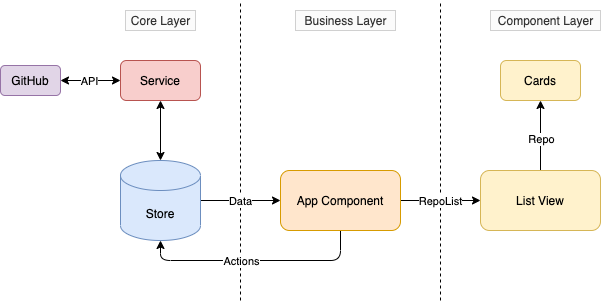

The diagram above was exported from draw.io. Its source (the exported page's mxGraphModel, read from the mxfile embedded in the PNG):
<mxGraphModel dx="2596" dy="1682" grid="1" gridSize="10" guides="1" tooltips="1" connect="1" arrows="1" fold="1" page="1" pageScale="1" pageWidth="850" pageHeight="1100" math="0" shadow="0">
  <root>
    <mxCell id="0" />
    <mxCell id="1" parent="0" />
    <mxCell id="06mdYIgDsu5nE7OmNDvy-13" value="" style="edgeStyle=orthogonalEdgeStyle;rounded=0;orthogonalLoop=1;jettySize=auto;html=1;" edge="1" parent="1" source="06mdYIgDsu5nE7OmNDvy-2" target="06mdYIgDsu5nE7OmNDvy-3">
      <mxGeometry relative="1" as="geometry" />
    </mxCell>
    <mxCell id="06mdYIgDsu5nE7OmNDvy-2" value="Store" style="shape=cylinder3;whiteSpace=wrap;html=1;boundedLbl=1;backgroundOutline=1;size=15;fillColor=#dae8fc;strokeColor=#6c8ebf;" vertex="1" parent="1">
      <mxGeometry x="160" y="320" width="80" height="80" as="geometry" />
    </mxCell>
    <mxCell id="06mdYIgDsu5nE7OmNDvy-19" style="edgeStyle=orthogonalEdgeStyle;rounded=1;orthogonalLoop=1;jettySize=auto;html=1;entryX=0.5;entryY=1;entryDx=0;entryDy=0;entryPerimeter=0;startArrow=none;startFill=0;" edge="1" parent="1" source="06mdYIgDsu5nE7OmNDvy-3" target="06mdYIgDsu5nE7OmNDvy-2">
      <mxGeometry relative="1" as="geometry">
        <Array as="points">
          <mxPoint x="380" y="420" />
          <mxPoint x="200" y="420" />
        </Array>
      </mxGeometry>
    </mxCell>
    <mxCell id="06mdYIgDsu5nE7OmNDvy-20" style="edgeStyle=orthogonalEdgeStyle;rounded=1;orthogonalLoop=1;jettySize=auto;html=1;entryX=0;entryY=0.5;entryDx=0;entryDy=0;startArrow=none;startFill=0;endArrow=classic;endFill=1;" edge="1" parent="1" source="06mdYIgDsu5nE7OmNDvy-3" target="06mdYIgDsu5nE7OmNDvy-5">
      <mxGeometry relative="1" as="geometry" />
    </mxCell>
    <mxCell id="06mdYIgDsu5nE7OmNDvy-3" value="App Component" style="rounded=1;whiteSpace=wrap;html=1;fillColor=#ffe6cc;strokeColor=#d79b00;" vertex="1" parent="1">
      <mxGeometry x="320" y="330" width="120" height="60" as="geometry" />
    </mxCell>
    <mxCell id="06mdYIgDsu5nE7OmNDvy-18" style="edgeStyle=orthogonalEdgeStyle;rounded=1;orthogonalLoop=1;jettySize=auto;html=1;entryX=0.5;entryY=0;entryDx=0;entryDy=0;entryPerimeter=0;startArrow=classic;startFill=1;" edge="1" parent="1" source="06mdYIgDsu5nE7OmNDvy-4" target="06mdYIgDsu5nE7OmNDvy-2">
      <mxGeometry relative="1" as="geometry" />
    </mxCell>
    <mxCell id="06mdYIgDsu5nE7OmNDvy-4" value="Service" style="rounded=1;whiteSpace=wrap;html=1;fillColor=#f8cecc;strokeColor=#b85450;" vertex="1" parent="1">
      <mxGeometry x="160" y="220" width="80" height="40" as="geometry" />
    </mxCell>
    <mxCell id="06mdYIgDsu5nE7OmNDvy-21" style="edgeStyle=orthogonalEdgeStyle;rounded=1;orthogonalLoop=1;jettySize=auto;html=1;entryX=0.5;entryY=1;entryDx=0;entryDy=0;startArrow=none;startFill=0;endArrow=classic;endFill=1;" edge="1" parent="1" source="06mdYIgDsu5nE7OmNDvy-5" target="06mdYIgDsu5nE7OmNDvy-6">
      <mxGeometry relative="1" as="geometry" />
    </mxCell>
    <mxCell id="06mdYIgDsu5nE7OmNDvy-30" value="Repo" style="edgeLabel;html=1;align=center;verticalAlign=middle;resizable=0;points=[];" vertex="1" connectable="0" parent="06mdYIgDsu5nE7OmNDvy-21">
      <mxGeometry x="-0.0905" relative="1" as="geometry">
        <mxPoint as="offset" />
      </mxGeometry>
    </mxCell>
    <mxCell id="06mdYIgDsu5nE7OmNDvy-5" value="List View" style="rounded=1;whiteSpace=wrap;html=1;fillColor=#fff2cc;strokeColor=#d6b656;" vertex="1" parent="1">
      <mxGeometry x="520" y="330" width="120" height="60" as="geometry" />
    </mxCell>
    <mxCell id="06mdYIgDsu5nE7OmNDvy-6" value="Cards" style="rounded=1;whiteSpace=wrap;html=1;fillColor=#fff2cc;strokeColor=#d6b656;" vertex="1" parent="1">
      <mxGeometry x="540" y="220" width="80" height="40" as="geometry" />
    </mxCell>
    <mxCell id="06mdYIgDsu5nE7OmNDvy-7" value="" style="endArrow=none;html=1;dashed=1;" edge="1" parent="1">
      <mxGeometry width="50" height="50" relative="1" as="geometry">
        <mxPoint x="280" y="460" as="sourcePoint" />
        <mxPoint x="280" y="160" as="targetPoint" />
      </mxGeometry>
    </mxCell>
    <mxCell id="06mdYIgDsu5nE7OmNDvy-26" value="Data" style="edgeLabel;html=1;align=center;verticalAlign=middle;resizable=0;points=[];" vertex="1" connectable="0" parent="06mdYIgDsu5nE7OmNDvy-7">
      <mxGeometry x="-0.3282" y="1" relative="1" as="geometry">
        <mxPoint as="offset" />
      </mxGeometry>
    </mxCell>
    <mxCell id="06mdYIgDsu5nE7OmNDvy-28" value="Actions" style="edgeLabel;html=1;align=center;verticalAlign=middle;resizable=0;points=[];" vertex="1" connectable="0" parent="06mdYIgDsu5nE7OmNDvy-7">
      <mxGeometry x="-0.7321" relative="1" as="geometry">
        <mxPoint as="offset" />
      </mxGeometry>
    </mxCell>
    <mxCell id="06mdYIgDsu5nE7OmNDvy-8" value="" style="endArrow=none;html=1;dashed=1;" edge="1" parent="1">
      <mxGeometry width="50" height="50" relative="1" as="geometry">
        <mxPoint x="480" y="460" as="sourcePoint" />
        <mxPoint x="480" y="160" as="targetPoint" />
      </mxGeometry>
    </mxCell>
    <mxCell id="06mdYIgDsu5nE7OmNDvy-29" value="RepoList" style="edgeLabel;html=1;align=center;verticalAlign=middle;resizable=0;points=[];" vertex="1" connectable="0" parent="06mdYIgDsu5nE7OmNDvy-8">
      <mxGeometry x="-0.3267" y="1" relative="1" as="geometry">
        <mxPoint as="offset" />
      </mxGeometry>
    </mxCell>
    <mxCell id="06mdYIgDsu5nE7OmNDvy-9" value="Core Layer" style="text;html=1;align=center;verticalAlign=middle;resizable=0;points=[];autosize=1;fillColor=#f5f5f5;strokeColor=#666666;fontColor=#333333;opacity=30;" vertex="1" parent="1">
      <mxGeometry x="165" y="170" width="70" height="20" as="geometry" />
    </mxCell>
    <mxCell id="06mdYIgDsu5nE7OmNDvy-10" value="Business Layer" style="text;html=1;align=center;verticalAlign=middle;resizable=0;points=[];autosize=1;fillColor=#f5f5f5;strokeColor=#666666;fontColor=#333333;opacity=30;" vertex="1" parent="1">
      <mxGeometry x="335" y="170" width="100" height="20" as="geometry" />
    </mxCell>
    <mxCell id="06mdYIgDsu5nE7OmNDvy-11" value="Component Layer" style="text;html=1;align=center;verticalAlign=middle;resizable=0;points=[];autosize=1;fillColor=#f5f5f5;strokeColor=#666666;fontColor=#333333;opacity=30;" vertex="1" parent="1">
      <mxGeometry x="530" y="170" width="110" height="20" as="geometry" />
    </mxCell>
    <mxCell id="06mdYIgDsu5nE7OmNDvy-17" style="edgeStyle=orthogonalEdgeStyle;rounded=1;orthogonalLoop=1;jettySize=auto;html=1;entryX=0;entryY=0.5;entryDx=0;entryDy=0;startArrow=classic;startFill=1;" edge="1" parent="1" source="06mdYIgDsu5nE7OmNDvy-15" target="06mdYIgDsu5nE7OmNDvy-4">
      <mxGeometry relative="1" as="geometry" />
    </mxCell>
    <mxCell id="06mdYIgDsu5nE7OmNDvy-23" value="API" style="edgeLabel;html=1;align=center;verticalAlign=middle;resizable=0;points=[];" vertex="1" connectable="0" parent="06mdYIgDsu5nE7OmNDvy-17">
      <mxGeometry x="-0.0343" relative="1" as="geometry">
        <mxPoint as="offset" />
      </mxGeometry>
    </mxCell>
    <mxCell id="06mdYIgDsu5nE7OmNDvy-15" value="GitHub" style="rounded=1;whiteSpace=wrap;html=1;fillColor=#e1d5e7;strokeColor=#9673a6;" vertex="1" parent="1">
      <mxGeometry x="40" y="225" width="60" height="30" as="geometry" />
    </mxCell>
  </root>
</mxGraphModel>